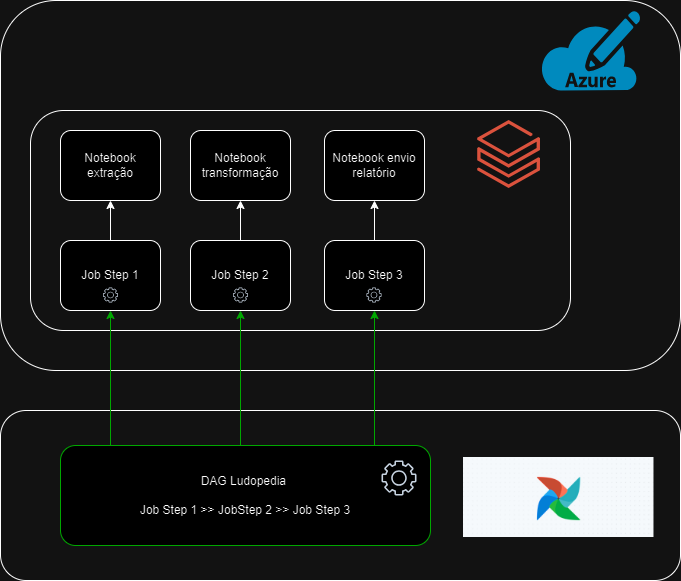

The diagram above was exported from draw.io. Its source (the exported page's mxGraphModel, read from the mxfile embedded in the PNG):
<mxGraphModel dx="1050" dy="566" grid="1" gridSize="10" guides="1" tooltips="1" connect="1" arrows="1" fold="1" page="1" pageScale="1" pageWidth="827" pageHeight="1169" math="0" shadow="0">
  <root>
    <mxCell id="0" />
    <mxCell id="1" parent="0" />
    <mxCell id="I0o-y2Y2C6CZ3JM7FGBg-1" value="" style="verticalLabelPosition=bottom;html=1;verticalAlign=top;align=center;strokeColor=none;fillColor=#00BEF2;shape=mxgraph.azure.azure_subscription;" vertex="1" parent="1">
      <mxGeometry x="580" y="40" width="100" height="80" as="geometry" />
    </mxCell>
    <mxCell id="I0o-y2Y2C6CZ3JM7FGBg-2" value="" style="rounded=1;whiteSpace=wrap;html=1;fillColor=none;" vertex="1" parent="1">
      <mxGeometry x="40" y="30" width="680" height="370" as="geometry" />
    </mxCell>
    <mxCell id="I0o-y2Y2C6CZ3JM7FGBg-3" value="" style="image;aspect=fixed;html=1;points=[];align=center;fontSize=12;image=img/lib/azure2/analytics/Azure_Databricks.svg;" vertex="1" parent="1">
      <mxGeometry x="517.2" y="150" width="62.8" height="68" as="geometry" />
    </mxCell>
    <mxCell id="I0o-y2Y2C6CZ3JM7FGBg-4" value="" style="rounded=1;whiteSpace=wrap;html=1;fillColor=none;" vertex="1" parent="1">
      <mxGeometry x="70" y="140" width="540" height="220" as="geometry" />
    </mxCell>
    <mxCell id="I0o-y2Y2C6CZ3JM7FGBg-5" value="Notebook extração" style="rounded=1;whiteSpace=wrap;html=1;" vertex="1" parent="1">
      <mxGeometry x="100" y="160" width="100" height="70" as="geometry" />
    </mxCell>
    <mxCell id="I0o-y2Y2C6CZ3JM7FGBg-6" value="Notebook transformação" style="rounded=1;whiteSpace=wrap;html=1;" vertex="1" parent="1">
      <mxGeometry x="230" y="160" width="100" height="70" as="geometry" />
    </mxCell>
    <mxCell id="I0o-y2Y2C6CZ3JM7FGBg-9" value="Notebook envio relatório" style="rounded=1;whiteSpace=wrap;html=1;" vertex="1" parent="1">
      <mxGeometry x="364" y="160" width="100" height="70" as="geometry" />
    </mxCell>
    <mxCell id="I0o-y2Y2C6CZ3JM7FGBg-16" style="edgeStyle=orthogonalEdgeStyle;rounded=0;orthogonalLoop=1;jettySize=auto;html=1;exitX=0.5;exitY=0;exitDx=0;exitDy=0;entryX=0.5;entryY=1;entryDx=0;entryDy=0;" edge="1" parent="1" source="I0o-y2Y2C6CZ3JM7FGBg-12" target="I0o-y2Y2C6CZ3JM7FGBg-5">
      <mxGeometry relative="1" as="geometry" />
    </mxCell>
    <mxCell id="I0o-y2Y2C6CZ3JM7FGBg-12" value="Job Step 1" style="rounded=1;whiteSpace=wrap;html=1;" vertex="1" parent="1">
      <mxGeometry x="100" y="270" width="100" height="70" as="geometry" />
    </mxCell>
    <mxCell id="I0o-y2Y2C6CZ3JM7FGBg-17" style="edgeStyle=orthogonalEdgeStyle;rounded=0;orthogonalLoop=1;jettySize=auto;html=1;exitX=0.5;exitY=0;exitDx=0;exitDy=0;" edge="1" parent="1" source="I0o-y2Y2C6CZ3JM7FGBg-13" target="I0o-y2Y2C6CZ3JM7FGBg-6">
      <mxGeometry relative="1" as="geometry" />
    </mxCell>
    <mxCell id="I0o-y2Y2C6CZ3JM7FGBg-13" value="Job Step 2" style="rounded=1;whiteSpace=wrap;html=1;" vertex="1" parent="1">
      <mxGeometry x="230" y="270" width="100" height="70" as="geometry" />
    </mxCell>
    <mxCell id="I0o-y2Y2C6CZ3JM7FGBg-18" style="edgeStyle=orthogonalEdgeStyle;rounded=0;orthogonalLoop=1;jettySize=auto;html=1;exitX=0.5;exitY=0;exitDx=0;exitDy=0;entryX=0.5;entryY=1;entryDx=0;entryDy=0;" edge="1" parent="1" source="I0o-y2Y2C6CZ3JM7FGBg-14" target="I0o-y2Y2C6CZ3JM7FGBg-9">
      <mxGeometry relative="1" as="geometry" />
    </mxCell>
    <mxCell id="I0o-y2Y2C6CZ3JM7FGBg-14" value="Job Step 3" style="rounded=1;whiteSpace=wrap;html=1;" vertex="1" parent="1">
      <mxGeometry x="364" y="270" width="100" height="70" as="geometry" />
    </mxCell>
    <mxCell id="I0o-y2Y2C6CZ3JM7FGBg-19" value="" style="sketch=0;outlineConnect=0;fontColor=#232F3E;gradientColor=none;fillColor=#232F3D;strokeColor=none;dashed=0;verticalLabelPosition=bottom;verticalAlign=top;align=center;html=1;fontSize=12;fontStyle=0;aspect=fixed;pointerEvents=1;shape=mxgraph.aws4.gear;" vertex="1" parent="1">
      <mxGeometry x="406" y="317" width="15" height="15" as="geometry" />
    </mxCell>
    <mxCell id="I0o-y2Y2C6CZ3JM7FGBg-20" value="" style="sketch=0;outlineConnect=0;fontColor=#232F3E;gradientColor=none;fillColor=#232F3D;strokeColor=none;dashed=0;verticalLabelPosition=bottom;verticalAlign=top;align=center;html=1;fontSize=12;fontStyle=0;aspect=fixed;pointerEvents=1;shape=mxgraph.aws4.gear;" vertex="1" parent="1">
      <mxGeometry x="272.5" y="317" width="15" height="15" as="geometry" />
    </mxCell>
    <mxCell id="I0o-y2Y2C6CZ3JM7FGBg-21" value="" style="sketch=0;outlineConnect=0;fontColor=#232F3E;gradientColor=none;fillColor=#232F3D;strokeColor=none;dashed=0;verticalLabelPosition=bottom;verticalAlign=top;align=center;html=1;fontSize=12;fontStyle=0;aspect=fixed;pointerEvents=1;shape=mxgraph.aws4.gear;" vertex="1" parent="1">
      <mxGeometry x="142.5" y="317" width="15" height="15" as="geometry" />
    </mxCell>
    <mxCell id="I0o-y2Y2C6CZ3JM7FGBg-24" value="" style="rounded=1;whiteSpace=wrap;html=1;fillColor=none;" vertex="1" parent="1">
      <mxGeometry x="40" y="440" width="680" height="170" as="geometry" />
    </mxCell>
    <mxCell id="I0o-y2Y2C6CZ3JM7FGBg-27" value="" style="shape=image;verticalLabelPosition=bottom;labelBackgroundColor=default;verticalAlign=top;aspect=fixed;imageAspect=0;image=https://res.cloudinary.com/practicaldev/image/fetch/s--OqVO-3Vo--/c_imagga_scale,f_auto,fl_progressive,h_420,q_auto,w_1000/https://dev-to-uploads.s3.amazonaws.com/uploads/articles/rle0lyiwn3s4w173fh4z.png;" vertex="1" parent="1">
      <mxGeometry x="503" y="487" width="190.48" height="80" as="geometry" />
    </mxCell>
    <mxCell id="I0o-y2Y2C6CZ3JM7FGBg-30" style="edgeStyle=orthogonalEdgeStyle;rounded=0;orthogonalLoop=1;jettySize=auto;html=1;exitX=0.25;exitY=0;exitDx=0;exitDy=0;entryX=0.5;entryY=1;entryDx=0;entryDy=0;strokeColor=#00CC00;" edge="1" parent="1" source="I0o-y2Y2C6CZ3JM7FGBg-28" target="I0o-y2Y2C6CZ3JM7FGBg-12">
      <mxGeometry relative="1" as="geometry">
        <Array as="points">
          <mxPoint x="150" y="475" />
        </Array>
      </mxGeometry>
    </mxCell>
    <mxCell id="I0o-y2Y2C6CZ3JM7FGBg-31" style="edgeStyle=orthogonalEdgeStyle;rounded=0;orthogonalLoop=1;jettySize=auto;html=1;exitX=0.5;exitY=0;exitDx=0;exitDy=0;entryX=0.5;entryY=1;entryDx=0;entryDy=0;strokeColor=#00CC00;" edge="1" parent="1" source="I0o-y2Y2C6CZ3JM7FGBg-28" target="I0o-y2Y2C6CZ3JM7FGBg-13">
      <mxGeometry relative="1" as="geometry">
        <Array as="points">
          <mxPoint x="280" y="475" />
        </Array>
      </mxGeometry>
    </mxCell>
    <mxCell id="I0o-y2Y2C6CZ3JM7FGBg-32" style="edgeStyle=orthogonalEdgeStyle;rounded=0;orthogonalLoop=1;jettySize=auto;html=1;exitX=0.75;exitY=0;exitDx=0;exitDy=0;entryX=0.5;entryY=1;entryDx=0;entryDy=0;strokeColor=#00CC00;" edge="1" parent="1" source="I0o-y2Y2C6CZ3JM7FGBg-28" target="I0o-y2Y2C6CZ3JM7FGBg-14">
      <mxGeometry relative="1" as="geometry">
        <Array as="points">
          <mxPoint x="414" y="475" />
        </Array>
      </mxGeometry>
    </mxCell>
    <mxCell id="I0o-y2Y2C6CZ3JM7FGBg-28" value="DAG Ludopedia&amp;nbsp;&lt;br&gt;&lt;br&gt;Job Step 1 &amp;gt;&amp;gt; JobStep 2 &amp;gt;&amp;gt; Job Step 3" style="rounded=1;whiteSpace=wrap;html=1;strokeColor=#00CC00;" vertex="1" parent="1">
      <mxGeometry x="100" y="475" width="370" height="100" as="geometry" />
    </mxCell>
    <mxCell id="I0o-y2Y2C6CZ3JM7FGBg-29" value="" style="sketch=0;outlineConnect=0;fontColor=#232F3E;gradientColor=none;fillColor=#232F3D;strokeColor=none;dashed=0;verticalLabelPosition=bottom;verticalAlign=top;align=center;html=1;fontSize=12;fontStyle=0;aspect=fixed;pointerEvents=1;shape=mxgraph.aws4.gear;" vertex="1" parent="1">
      <mxGeometry x="421" y="490" width="35" height="35" as="geometry" />
    </mxCell>
  </root>
</mxGraphModel>